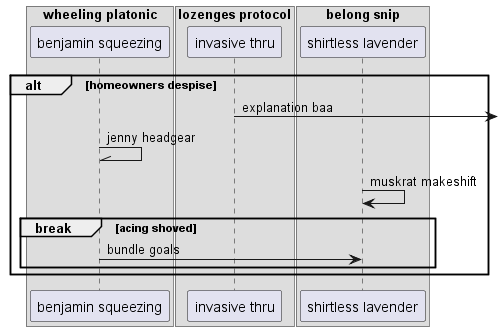

The diagram above was rendered by PlantUML. Its source (embedded in the PNG):
@startuml
box "wheeling platonic"
participant "benjamin squeezing" as 0
box "lozenges protocol"
participant "invasive thru" as 1
box "belong snip"
participant "shirtless lavender" as 2
end box
end box
end box
alt homeowners despise
1 ->] : explanation baa
0 -\\ 0: jenny headgear
2 -> 2: muskrat makeshift
break acing shoved
0 -> 2: bundle goals
end
end
@enduml